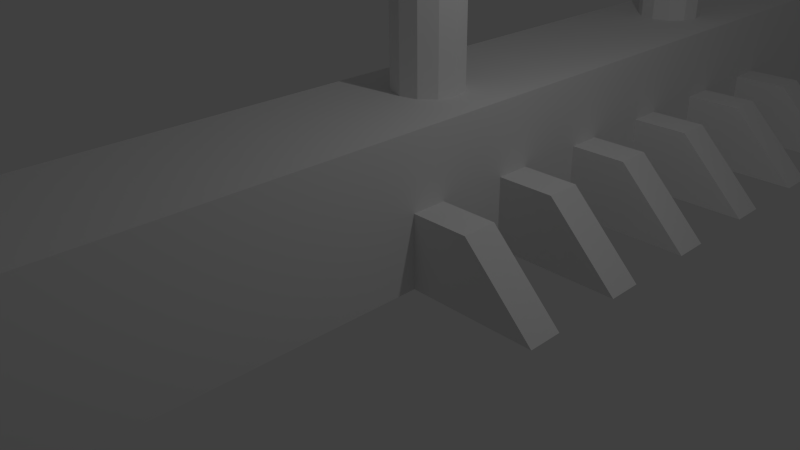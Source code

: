 # Source: StageTest_Simple.blend  (saved by Blender 2.76.0; exported with 4.5.12 LTS)
import bpy
from mathutils import Matrix  # noqa: F401  (used for matrix-valued properties, if any)

bpy.ops.wm.read_factory_settings(use_empty=True)
scene = bpy.context.scene
scene.name = 'Scene'

# ---- collections
col_collection_1 = bpy.data.collections.new('Collection 1'); scene.collection.children.link(col_collection_1)

# ---- world
world_world = bpy.data.worlds.new('World'); scene.world = world_world
world_world.color = (0.05088, 0.05088, 0.05088)
world_world.use_sun_shadow = False
world_world.sun_shadow_jitter_overblur = 0.0
world_world.cycles.sampling_method = 'MANUAL'
world_world.cycles.sample_map_resolution = 256

# ---- cameras
cam_camera = bpy.data.cameras.new('Camera')
cam_camera.clip_end = 100.0
cam_camera.lens = 35.0
cam_camera.sensor_width = 32.0
cam_camera.sensor_height = 18.0
cam_camera.ortho_scale = 7.314
cam_camera.dof.focus_distance = 0.0

# ---- lights
light_lamp = bpy.data.lights.new('Lamp', 'POINT')
light_lamp.transmission_factor = 0.0
light_lamp.cutoff_distance = 30.0
light_lamp.energy = 100.0
light_lamp.shadow_buffer_clip_start = 1.001
light_lamp.shadow_soft_size = 0.1
light_lamp.shadow_maximum_resolution = 0.006
light_lamp.use_absolute_resolution = True
light_lamp.cycles.use_multiple_importance_sampling = False

# ---- meshes
me_cube_008 = bpy.data.meshes.new('Cube.008')
me_cube_008.from_pydata([(-0.7772, -0.5, -0.5), (-0.5, -0.5, 0.5), (-0.7772, 0.5, -0.5), (-0.5, 0.5, 0.5), (0.7772, -0.5, -0.5), (0.5, -0.5, 0.5), (0.7772, 0.5, -0.5), (0.5, 0.5, 0.5)], [], [(1, 3, 2, 0), (3, 7, 6, 2), (7, 5, 4, 6), (5, 1, 0, 4), (0, 2, 6, 4), (5, 7, 3, 1)])
me_cube_008.use_remesh_preserve_volume = False
me_cube_008.use_remesh_preserve_attributes = False
me_cube_008.use_mirror_vertex_groups = False
me_cube_008.update()
me_cube_007 = bpy.data.meshes.new('Cube.007')
me_cube_007.from_pydata([(-0.7772, -0.5, -0.5), (-0.5, -0.5, 0.5), (-0.7772, 0.5, -0.5), (-0.5, 0.5, 0.5), (0.7772, -0.5, -0.5), (0.5, -0.5, 0.5), (0.7772, 0.5, -0.5), (0.5, 0.5, 0.5)], [], [(1, 3, 2, 0), (3, 7, 6, 2), (7, 5, 4, 6), (5, 1, 0, 4), (0, 2, 6, 4), (5, 7, 3, 1)])
me_cube_007.use_remesh_preserve_volume = False
me_cube_007.use_remesh_preserve_attributes = False
me_cube_007.use_mirror_vertex_groups = False
me_cube_007.update()
me_cube_006 = bpy.data.meshes.new('Cube.006')
me_cube_006.from_pydata([(-0.7772, -0.5, -0.5), (-0.5, -0.5, 0.5), (-0.7772, 0.5, -0.5), (-0.5, 0.5, 0.5), (0.7772, -0.5, -0.5), (0.5, -0.5, 0.5), (0.7772, 0.5, -0.5), (0.5, 0.5, 0.5)], [], [(1, 3, 2, 0), (3, 7, 6, 2), (7, 5, 4, 6), (5, 1, 0, 4), (0, 2, 6, 4), (5, 7, 3, 1)])
me_cube_006.use_remesh_preserve_volume = False
me_cube_006.use_remesh_preserve_attributes = False
me_cube_006.use_mirror_vertex_groups = False
me_cube_006.update()
me_cube_005 = bpy.data.meshes.new('Cube.005')
me_cube_005.from_pydata([(-0.7772, -0.5, -0.5), (-0.5, -0.5, 0.5), (-0.7772, 0.5, -0.5), (-0.5, 0.5, 0.5), (0.7772, -0.5, -0.5), (0.5, -0.5, 0.5), (0.7772, 0.5, -0.5), (0.5, 0.5, 0.5)], [], [(1, 3, 2, 0), (3, 7, 6, 2), (7, 5, 4, 6), (5, 1, 0, 4), (0, 2, 6, 4), (5, 7, 3, 1)])
me_cube_005.use_remesh_preserve_volume = False
me_cube_005.use_remesh_preserve_attributes = False
me_cube_005.use_mirror_vertex_groups = False
me_cube_005.update()
me_cube_004 = bpy.data.meshes.new('Cube.004')
me_cube_004.from_pydata([(-0.7772, -0.5, -0.5), (-0.5, -0.5, 0.5), (-0.7772, 0.5, -0.5), (-0.5, 0.5, 0.5), (0.7772, -0.5, -0.5), (0.5, -0.5, 0.5), (0.7772, 0.5, -0.5), (0.5, 0.5, 0.5)], [], [(1, 3, 2, 0), (3, 7, 6, 2), (7, 5, 4, 6), (5, 1, 0, 4), (0, 2, 6, 4), (5, 7, 3, 1)])
me_cube_004.use_remesh_preserve_volume = False
me_cube_004.use_remesh_preserve_attributes = False
me_cube_004.use_mirror_vertex_groups = False
me_cube_004.update()
me_cube_003 = bpy.data.meshes.new('Cube.003')
me_cube_003.from_pydata([(-0.7772, -0.5, -0.5), (-0.5, -0.5, 0.5), (-0.7772, 0.5, -0.5), (-0.5, 0.5, 0.5), (0.7772, -0.5, -0.5), (0.5, -0.5, 0.5), (0.7772, 0.5, -0.5), (0.5, 0.5, 0.5)], [], [(1, 3, 2, 0), (3, 7, 6, 2), (7, 5, 4, 6), (5, 1, 0, 4), (0, 2, 6, 4), (5, 7, 3, 1)])
me_cube_003.use_remesh_preserve_volume = False
me_cube_003.use_remesh_preserve_attributes = False
me_cube_003.use_mirror_vertex_groups = False
me_cube_003.update()
me_cylinder_004 = bpy.data.meshes.new('Cylinder.004')
me_cylinder_004.from_pydata([(0.0, 1.0, -2.152), (0.0, 1.0, 1.0), (0.5, 0.866, -2.152), (0.5, 0.866, 1.0), (0.866, 0.5, -2.152), (0.866, 0.5, 1.0), (1.0, -4.371e-08, -2.152), (1.0, -4.371e-08, 1.0), (0.866, -0.5, -2.152), (0.866, -0.5, 1.0), (0.5, -0.866, -2.152), (0.5, -0.866, 1.0), (1.51e-07, -1.0, -2.152), (1.51e-07, -1.0, 1.0), (-0.5, -0.866, -2.152), (-0.5, -0.866, 1.0), (-0.866, -0.5, -2.152), (-0.866, -0.5, 1.0), (-1.0, -4.649e-07, -2.152), (-1.0, -4.649e-07, 1.0), (-0.866, 0.5, -2.152), (-0.866, 0.5, 1.0), (-0.5, 0.866, -2.152), (-0.5, 0.866, 1.0), (0.3174, 0.5498, 1.089), (1.33e-07, 0.6348, 1.089), (0.5498, 0.3174, 1.089), (0.6348, -7.854e-08, 1.089), (0.5498, -0.3174, 1.089), (0.3174, -0.5498, 1.089), (2.289e-07, -0.6348, 1.089), (-0.3174, -0.5498, 1.089), (-0.5498, -0.3174, 1.089), (-0.6348, -3.459e-07, 1.089), (-0.5498, 0.3174, 1.089), (-0.3174, 0.5498, 1.089)], [], [(0, 1, 3, 2), (2, 3, 5, 4), (4, 5, 7, 6), (6, 7, 9, 8), (8, 9, 11, 10), (10, 11, 13, 12), (12, 13, 15, 14), (14, 15, 17, 16), (16, 17, 19, 18), (18, 19, 21, 20), (15, 13, 30, 31), (22, 23, 1, 0), (20, 21, 23, 22), (0, 2, 4, 6, 8, 10, 12, 14, 16, 18, 20, 22), (24, 25, 35, 34, 33, 32, 31, 30, 29, 28, 27, 26), (13, 11, 29, 30), (11, 9, 28, 29), (9, 7, 27, 28), (1, 23, 35, 25), (3, 1, 25, 24), (7, 5, 26, 27), (23, 21, 34, 35), (5, 3, 24, 26), (21, 19, 33, 34), (19, 17, 32, 33), (17, 15, 31, 32)])
me_cylinder_004.use_remesh_preserve_volume = False
me_cylinder_004.use_remesh_preserve_attributes = False
me_cylinder_004.use_mirror_vertex_groups = False
me_cylinder_004.update()
me_cylinder_003 = bpy.data.meshes.new('Cylinder.003')
me_cylinder_003.from_pydata([(0.0, 1.0, -1.0), (0.0, 1.0, 1.0), (0.5, 0.866, -1.0), (0.5, 0.866, 1.0), (0.866, 0.5, -1.0), (0.866, 0.5, 1.0), (1.0, -4.371e-08, -1.0), (1.0, -4.371e-08, 1.0), (0.866, -0.5, -1.0), (0.866, -0.5, 1.0), (0.5, -0.866, -1.0), (0.5, -0.866, 1.0), (1.51e-07, -1.0, -1.0), (1.51e-07, -1.0, 1.0), (-0.5, -0.866, -1.0), (-0.5, -0.866, 1.0), (-0.866, -0.5, -1.0), (-0.866, -0.5, 1.0), (-1.0, -4.649e-07, -1.0), (-1.0, -4.649e-07, 1.0), (-0.866, 0.5, -1.0), (-0.866, 0.5, 1.0), (-0.5, 0.866, -1.0), (-0.5, 0.866, 1.0), (0.3174, 0.5498, 1.089), (1.33e-07, 0.6348, 1.089), (0.5498, 0.3174, 1.089), (0.6348, -7.854e-08, 1.089), (0.5498, -0.3174, 1.089), (0.3174, -0.5498, 1.089), (2.289e-07, -0.6348, 1.089), (-0.3174, -0.5498, 1.089), (-0.5498, -0.3174, 1.089), (-0.6348, -3.459e-07, 1.089), (-0.5498, 0.3174, 1.089), (-0.3174, 0.5498, 1.089)], [], [(0, 1, 3, 2), (2, 3, 5, 4), (4, 5, 7, 6), (6, 7, 9, 8), (8, 9, 11, 10), (10, 11, 13, 12), (12, 13, 15, 14), (14, 15, 17, 16), (16, 17, 19, 18), (18, 19, 21, 20), (15, 13, 30, 31), (22, 23, 1, 0), (20, 21, 23, 22), (0, 2, 4, 6, 8, 10, 12, 14, 16, 18, 20, 22), (24, 25, 35, 34, 33, 32, 31, 30, 29, 28, 27, 26), (13, 11, 29, 30), (11, 9, 28, 29), (9, 7, 27, 28), (1, 23, 35, 25), (3, 1, 25, 24), (7, 5, 26, 27), (23, 21, 34, 35), (5, 3, 24, 26), (21, 19, 33, 34), (19, 17, 32, 33), (17, 15, 31, 32)])
me_cylinder_003.use_remesh_preserve_volume = False
me_cylinder_003.use_remesh_preserve_attributes = False
me_cylinder_003.use_mirror_vertex_groups = False
me_cylinder_003.update()
me_cylinder_002 = bpy.data.meshes.new('Cylinder.002')
me_cylinder_002.from_pydata([(0.0, 1.0, -1.0), (0.0, 1.0, 1.0), (0.5, 0.866, -1.0), (0.5, 0.866, 1.0), (0.866, 0.5, -1.0), (0.866, 0.5, 1.0), (1.0, -4.371e-08, -1.0), (1.0, -4.371e-08, 1.0), (0.866, -0.5, -1.0), (0.866, -0.5, 1.0), (0.5, -0.866, -1.0), (0.5, -0.866, 1.0), (1.51e-07, -1.0, -1.0), (1.51e-07, -1.0, 1.0), (-0.5, -0.866, -1.0), (-0.5, -0.866, 1.0), (-0.866, -0.5, -1.0), (-0.866, -0.5, 1.0), (-1.0, -4.649e-07, -1.0), (-1.0, -4.649e-07, 1.0), (-0.866, 0.5, -1.0), (-0.866, 0.5, 1.0), (-0.5, 0.866, -1.0), (-0.5, 0.866, 1.0), (0.3174, 0.5498, 1.089), (1.33e-07, 0.6348, 1.089), (0.5498, 0.3174, 1.089), (0.6348, -7.854e-08, 1.089), (0.5498, -0.3174, 1.089), (0.3174, -0.5498, 1.089), (2.289e-07, -0.6348, 1.089), (-0.3174, -0.5498, 1.089), (-0.5498, -0.3174, 1.089), (-0.6348, -3.459e-07, 1.089), (-0.5498, 0.3174, 1.089), (-0.3174, 0.5498, 1.089)], [], [(0, 1, 3, 2), (2, 3, 5, 4), (4, 5, 7, 6), (6, 7, 9, 8), (8, 9, 11, 10), (10, 11, 13, 12), (12, 13, 15, 14), (14, 15, 17, 16), (16, 17, 19, 18), (18, 19, 21, 20), (15, 13, 30, 31), (22, 23, 1, 0), (20, 21, 23, 22), (0, 2, 4, 6, 8, 10, 12, 14, 16, 18, 20, 22), (24, 25, 35, 34, 33, 32, 31, 30, 29, 28, 27, 26), (13, 11, 29, 30), (11, 9, 28, 29), (9, 7, 27, 28), (1, 23, 35, 25), (3, 1, 25, 24), (7, 5, 26, 27), (23, 21, 34, 35), (5, 3, 24, 26), (21, 19, 33, 34), (19, 17, 32, 33), (17, 15, 31, 32)])
me_cylinder_002.use_remesh_preserve_volume = False
me_cylinder_002.use_remesh_preserve_attributes = False
me_cylinder_002.use_mirror_vertex_groups = False
me_cylinder_002.update()
me_cylinder_001 = bpy.data.meshes.new('Cylinder.001')
me_cylinder_001.from_pydata([(0.0, 1.0, -1.0), (0.0, 1.0, 1.0), (0.5, 0.866, -1.0), (0.5, 0.866, 1.0), (0.866, 0.5, -1.0), (0.866, 0.5, 1.0), (1.0, -4.371e-08, -1.0), (1.0, -4.371e-08, 1.0), (0.866, -0.5, -1.0), (0.866, -0.5, 1.0), (0.5, -0.866, -1.0), (0.5, -0.866, 1.0), (1.51e-07, -1.0, -1.0), (1.51e-07, -1.0, 1.0), (-0.5, -0.866, -1.0), (-0.5, -0.866, 1.0), (-0.866, -0.5, -1.0), (-0.866, -0.5, 1.0), (-1.0, -4.649e-07, -1.0), (-1.0, -4.649e-07, 1.0), (-0.866, 0.5, -1.0), (-0.866, 0.5, 1.0), (-0.5, 0.866, -1.0), (-0.5, 0.866, 1.0), (0.3174, 0.5498, 1.089), (1.33e-07, 0.6348, 1.089), (0.5498, 0.3174, 1.089), (0.6348, -7.854e-08, 1.089), (0.5498, -0.3174, 1.089), (0.3174, -0.5498, 1.089), (2.289e-07, -0.6348, 1.089), (-0.3174, -0.5498, 1.089), (-0.5498, -0.3174, 1.089), (-0.6348, -3.459e-07, 1.089), (-0.5498, 0.3174, 1.089), (-0.3174, 0.5498, 1.089)], [], [(0, 1, 3, 2), (2, 3, 5, 4), (4, 5, 7, 6), (6, 7, 9, 8), (8, 9, 11, 10), (10, 11, 13, 12), (12, 13, 15, 14), (14, 15, 17, 16), (16, 17, 19, 18), (18, 19, 21, 20), (15, 13, 30, 31), (22, 23, 1, 0), (20, 21, 23, 22), (0, 2, 4, 6, 8, 10, 12, 14, 16, 18, 20, 22), (24, 25, 35, 34, 33, 32, 31, 30, 29, 28, 27, 26), (13, 11, 29, 30), (11, 9, 28, 29), (9, 7, 27, 28), (1, 23, 35, 25), (3, 1, 25, 24), (7, 5, 26, 27), (23, 21, 34, 35), (5, 3, 24, 26), (21, 19, 33, 34), (19, 17, 32, 33), (17, 15, 31, 32)])
me_cylinder_001.use_remesh_preserve_volume = False
me_cylinder_001.use_remesh_preserve_attributes = False
me_cylinder_001.use_mirror_vertex_groups = False
me_cylinder_001.update()
me_cube_001 = bpy.data.meshes.new('Cube.001')
me_cube_001.from_pydata([(-1.0, -1.0, -1.0), (-1.0, -1.0, 1.0), (-1.0, 2.74, -1.0), (-1.0, 2.74, 1.0), (1.0, -1.0, -1.0), (1.0, -1.0, 1.0), (1.0, 2.74, -1.0), (1.0, 2.74, 1.0)], [], [(1, 3, 2, 0), (3, 7, 6, 2), (7, 5, 4, 6), (5, 1, 0, 4), (0, 2, 6, 4), (5, 7, 3, 1)])
me_cube_001.use_remesh_preserve_volume = False
me_cube_001.use_remesh_preserve_attributes = False
me_cube_001.use_mirror_vertex_groups = False
me_cube_001.update()
me_cube = bpy.data.meshes.new('Cube')
me_cube.from_pydata([(-1.0, -1.0, -1.0), (-1.0, -1.0, 1.0), (-1.0, 2.74, -1.0), (-1.0, 2.74, 1.0), (1.0, -1.0, -1.0), (1.0, -1.0, 1.0), (1.0, 2.74, -1.0), (1.0, 2.74, 1.0)], [], [(1, 3, 2, 0), (3, 7, 6, 2), (7, 5, 4, 6), (5, 1, 0, 4), (0, 2, 6, 4), (5, 7, 3, 1)])
me_cube.use_remesh_preserve_volume = False
me_cube.use_remesh_preserve_attributes = False
me_cube.use_mirror_vertex_groups = False
me_cube.update()

# ---- objects
ob_cube_007 = bpy.data.objects.new('Cube.007', me_cube_008)
ob_cube_006 = bpy.data.objects.new('Cube.006', me_cube_007)
ob_cube_005 = bpy.data.objects.new('Cube.005', me_cube_006)
ob_cube_004 = bpy.data.objects.new('Cube.004', me_cube_005)
ob_cube_003 = bpy.data.objects.new('Cube.003', me_cube_004)
ob_cube_002 = bpy.data.objects.new('Cube.002', me_cube_003)
ob_cylinder_003 = bpy.data.objects.new('Cylinder.003', me_cylinder_004)
ob_cylinder_002 = bpy.data.objects.new('Cylinder.002', me_cylinder_003)
ob_cylinder_001 = bpy.data.objects.new('Cylinder.001', me_cylinder_002)
ob_cylinder = bpy.data.objects.new('Cylinder', me_cylinder_001)
ob_cube_001 = bpy.data.objects.new('Cube.001', me_cube_001)
ob_cube = bpy.data.objects.new('Cube', me_cube)
ob_lamp = bpy.data.objects.new('Lamp', light_lamp)
ob_camera = bpy.data.objects.new('Camera', cam_camera)

# ---- transforms, parenting, visibility, modifiers, constraints
ob_cube_007.location = (0.0, 4.5, 0.5)
ob_cube_007.scale = (3.578, 0.4832, 1.0)
ob_cube_007.lineart.crease_threshold = 0.0
ob_cube_006.location = (0.0, 6.0, 0.5)
ob_cube_006.scale = (3.578, 0.4832, 1.0)
ob_cube_006.lineart.crease_threshold = 0.0
ob_cube_005.location = (0.0, 7.5, 0.5)
ob_cube_005.scale = (3.578, 0.4832, 1.0)
ob_cube_005.lineart.crease_threshold = 0.0
ob_cube_004.location = (0.0, 3.0, 0.5)
ob_cube_004.scale = (3.578, 0.4832, 1.0)
ob_cube_004.lineart.crease_threshold = 0.0
ob_cube_003.location = (0.0, 1.5, 0.5)
ob_cube_003.scale = (3.578, 0.4832, 1.0)
ob_cube_003.lineart.crease_threshold = 0.0
ob_cube_002.location = (0.0, 0.0, 0.5)
ob_cube_002.scale = (3.578, 0.4832, 1.0)
ob_cube_002.lineart.crease_threshold = 0.0
ob_cylinder_003.location = (0.0, 15.63, 5.749)
ob_cylinder_003.scale = (0.4862, 0.4862, -2.245)
ob_cylinder_003.lineart.crease_threshold = 0.0
ob_cylinder_002.location = (0.0, 9.503, 8.951)
ob_cylinder_002.scale = (0.4862, 0.4862, -2.245)
ob_cylinder_002.lineart.crease_threshold = 0.0
ob_cylinder_001.location = (0.0, 6.555, 2.801)
ob_cylinder_001.scale = (0.4862, 0.4862, 2.245)
ob_cylinder_001.lineart.crease_threshold = 0.0
ob_cylinder.location = (0.0, 0.974, 2.801)
ob_cylinder.scale = (0.4862, 0.4862, 2.245)
ob_cylinder.lineart.crease_threshold = 0.0
ob_cube_001.location = (0.0, 0.0, 11.0)
ob_cube_001.scale = (1.0, 11.49, 1.0)
ob_cube_001.lineart.crease_threshold = 0.0
ob_cube.location = (0.0, 0.0, 1.0)
ob_cube.scale = (1.0, 11.49, 1.0)
ob_cube.lineart.crease_threshold = 0.0
ob_lamp.location = (4.076, 1.005, 5.904)
ob_lamp.rotation_euler = (0.6503, 0.05522, 1.866)
ob_lamp.lock_rotations_4d = False
ob_lamp.empty_display_type = 'ARROWS'
ob_lamp.color = (0.0, 0.0, 0.0, 0.0)
ob_lamp.lineart.crease_threshold = 0.0
ob_camera.location = (7.481, -6.508, 5.344)
ob_camera.rotation_euler = (1.109, 0.01082, 0.8149)
ob_camera.lock_rotations_4d = False
ob_camera.empty_display_type = 'ARROWS'
ob_camera.color = (0.0, 0.0, 0.0, 0.0)
ob_camera.display_type = 'WIRE'
ob_camera.lineart.crease_threshold = 0.0

# ---- collection membership
col_collection_1.objects.link(ob_cube_007)
col_collection_1.objects.link(ob_cube_006)
col_collection_1.objects.link(ob_cube_005)
col_collection_1.objects.link(ob_cube_004)
col_collection_1.objects.link(ob_cube_003)
col_collection_1.objects.link(ob_cube_002)
col_collection_1.objects.link(ob_cylinder_003)
col_collection_1.objects.link(ob_cylinder_002)
col_collection_1.objects.link(ob_cylinder_001)
col_collection_1.objects.link(ob_cylinder)
col_collection_1.objects.link(ob_cube_001)
col_collection_1.objects.link(ob_cube)
col_collection_1.objects.link(ob_lamp)
col_collection_1.objects.link(ob_camera)

# ---- scene / render settings (as saved in the file)
scene.camera = ob_camera
scene.frame_start = 1; scene.frame_end = 250; scene.frame_set(1)
scene.render.engine = 'CYCLES'
scene.render.resolution_percentage = 50
scene.render.dither_intensity = 0.0
scene.cycles.use_denoising = False
scene.cycles.samples = 10
scene.cycles.sampling_pattern = 'TABULATED_SOBOL'
scene.cycles.light_sampling_threshold = 0.0
scene.cycles.use_adaptive_sampling = False
scene.cycles.use_light_tree = False
scene.cycles.blur_glossy = 0.0
scene.cycles.pixel_filter_type = 'GAUSSIAN'
scene.cycles.sample_clamp_indirect = 0.0
scene.view_settings.view_transform = 'Standard'
bpy.context.view_layer.update()
